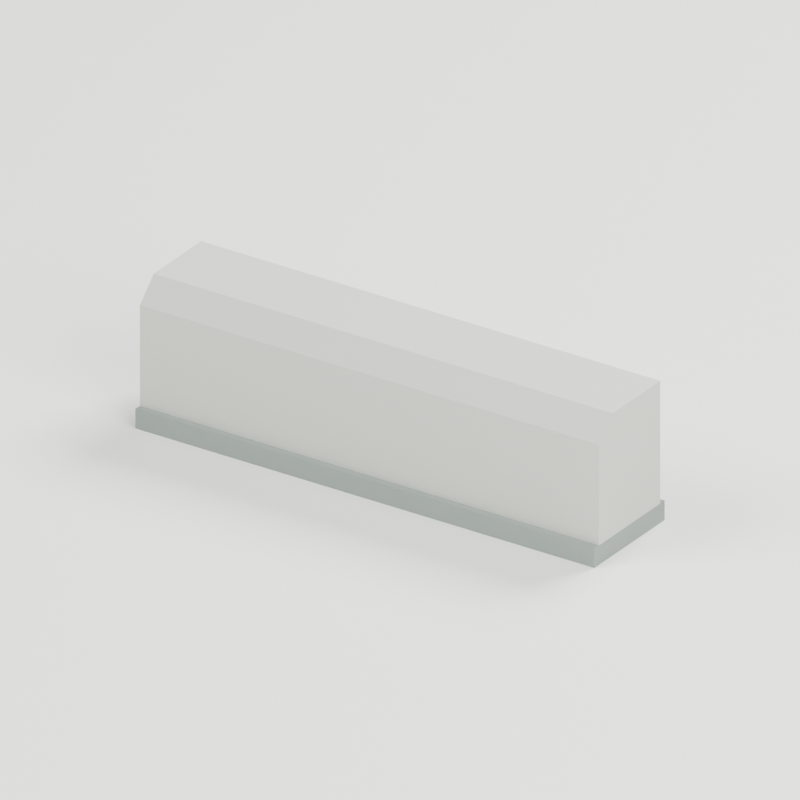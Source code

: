 # Source: road-kerb-module.blend  (saved by Blender 4.0.36; exported with 4.5.12 LTS)
import bpy
from mathutils import Matrix  # noqa: F401  (used for matrix-valued properties, if any)

bpy.ops.wm.read_factory_settings(use_empty=True)
scene = bpy.context.scene
scene.name = 'Scene'

# ---- materials (node trees are filled in below, after node groups)
mat_mortar_bedding = bpy.data.materials.new('Mortar bedding')
mat_mortar_bedding.diffuse_color = (0.2086, 0.2384, 0.2195, 1.0)
mat_precast_kerb_concrete = bpy.data.materials.new('Precast kerb concrete')
mat_precast_kerb_concrete.diffuse_color = (0.4621, 0.4735, 0.4233, 1.0)
mat_studio_floor_only = bpy.data.materials.new('STUDIO floor only')
mat_studio_floor_only.diffuse_color = (0.7157, 0.7305, 0.6867, 1.0)

# ---- material node trees
mat_mortar_bedding.use_nodes = True; mat_mortar_bedding.node_tree.nodes.clear()
_N = mat_mortar_bedding.node_tree.nodes; _L = mat_mortar_bedding.node_tree.links
n0 = _N.new('ShaderNodeBsdfPrincipled'); n0.name = 'Principled BSDF'; n0.location = (10, 300)
n0.inputs[0].default_value = (0.2086, 0.2384, 0.2195, 1.0)
n0.inputs[2].default_value = 0.95
n0.inputs[3].default_value = 1.45
n1 = _N.new('ShaderNodeOutputMaterial'); n1.name = 'Material Output'; n1.location = (300, 300)
_L.new(n0.outputs[0], n1.inputs[0])
n1.is_active_output = True
mat_precast_kerb_concrete.use_nodes = True; mat_precast_kerb_concrete.node_tree.nodes.clear()
_N = mat_precast_kerb_concrete.node_tree.nodes; _L = mat_precast_kerb_concrete.node_tree.links
n0 = _N.new('ShaderNodeBsdfPrincipled'); n0.name = 'Principled BSDF'; n0.location = (10, 300)
n0.inputs[0].default_value = (0.4621, 0.4735, 0.4233, 1.0)
n0.inputs[2].default_value = 0.92
n0.inputs[3].default_value = 1.45
n1 = _N.new('ShaderNodeOutputMaterial'); n1.name = 'Material Output'; n1.location = (300, 300)
_L.new(n0.outputs[0], n1.inputs[0])
n1.is_active_output = True
mat_studio_floor_only.use_nodes = True; mat_studio_floor_only.node_tree.nodes.clear()
_N = mat_studio_floor_only.node_tree.nodes; _L = mat_studio_floor_only.node_tree.links
n0 = _N.new('ShaderNodeBsdfPrincipled'); n0.name = 'Principled BSDF'; n0.location = (10, 300)
n0.inputs[0].default_value = (0.7157, 0.7305, 0.6867, 1.0)
n0.inputs[2].default_value = 0.95
n0.inputs[3].default_value = 1.45
n1 = _N.new('ShaderNodeOutputMaterial'); n1.name = 'Material Output'; n1.location = (300, 300)
_L.new(n0.outputs[0], n1.inputs[0])
n1.is_active_output = True

# ---- world
world_studio = bpy.data.worlds.new('Studio'); scene.world = world_studio
world_studio.use_nodes = True; world_studio.node_tree.nodes.clear()
_N = world_studio.node_tree.nodes; _L = world_studio.node_tree.links
n0 = _N.new('ShaderNodeBackground'); n0.name = 'Background'; n0.location = (10, 300)
n0.inputs[0].default_value = (0.25, 0.31, 0.32, 1.0)
n0.inputs[1].default_value = 0.5
n1 = _N.new('ShaderNodeOutputWorld'); n1.name = 'World Output'; n1.location = (300, 300)
_L.new(n0.outputs[0], n1.inputs[0])
n1.is_active_output = True
world_studio.use_sun_shadow = False
world_studio.sun_shadow_jitter_overblur = 0.0

# ---- cameras
cam_camera = bpy.data.cameras.new('Camera')
cam_camera.type = 'ORTHO'
cam_camera.ortho_scale = 1.45

# ---- lights
light_area = bpy.data.lights.new('Area', 'AREA')
light_area.transmission_factor = 0.0
light_area.energy = 800.0
light_area.shadow_maximum_resolution = 0.006
light_area.use_absolute_resolution = True
light_area.size = 4.0
light_area.size_y = 1.0
light_area_001 = bpy.data.lights.new('Area.001', 'AREA')
light_area_001.transmission_factor = 0.0
light_area_001.energy = 500.0
light_area_001.shadow_maximum_resolution = 0.006
light_area_001.use_absolute_resolution = True
light_area_001.size = 4.0
light_area_001.size_y = 1.0
light_area_002 = bpy.data.lights.new('Area.002', 'AREA')
light_area_002.transmission_factor = 0.0
light_area_002.energy = 900.0
light_area_002.shadow_maximum_resolution = 0.006
light_area_002.use_absolute_resolution = True
light_area_002.size = 3.0
light_area_002.size_y = 1.0

# ---- meshes
me_cube = bpy.data.meshes.new('Cube')
me_cube.from_pydata([(-0.5, -0.115, -0.02), (-0.5, -0.115, 0.02), (-0.5, 0.115, -0.02), (-0.5, 0.115, 0.02), (0.5, -0.115, -0.02), (0.5, -0.115, 0.02), (0.5, 0.115, -0.02), (0.5, 0.115, 0.02)], [], [(0, 1, 3, 2), (2, 3, 7, 6), (6, 7, 5, 4), (4, 5, 1, 0), (2, 6, 4, 0), (7, 3, 1, 5)])
_uv = me_cube.uv_layers.new(name='UVMap')
_uv.uv.foreach_set('vector', [0.375, 0.0, 0.625, 0.0, 0.625, 0.25, 0.375, 0.25, 0.375, 0.25, 0.625, 0.25, 0.625, 0.5, 0.375, 0.5, 0.375, 0.5, 0.625, 0.5, 0.625, 0.75, 0.375, 0.75, 0.375, 0.75, 0.625, 0.75, 0.625, 1.0, 0.375, 1.0, 0.125, 0.5, 0.375, 0.5, 0.375, 0.75, 0.125, 0.75, 0.625, 0.5, 0.875, 0.5, 0.875, 0.75, 0.625, 0.75])
me_cube.materials.append(mat_mortar_bedding)
me_cube.update()
me_chamferedkerb = bpy.data.meshes.new('ChamferedKerb')
me_chamferedkerb.from_pydata([(-0.5, -0.1, 0.04), (-0.5, 0.1, 0.04), (-0.5, 0.1, 0.29), (-0.5, -0.055, 0.29), (-0.5, -0.1, 0.245), (0.5, -0.1, 0.04), (0.5, 0.1, 0.04), (0.5, 0.1, 0.29), (0.5, -0.055, 0.29), (0.5, -0.1, 0.245)], [], [(4, 3, 2, 1, 0), (5, 6, 7, 8, 9), (0, 1, 6, 5), (1, 2, 7, 6), (2, 3, 8, 7), (3, 4, 9, 8), (4, 0, 5, 9)])
me_chamferedkerb.materials.append(mat_precast_kerb_concrete)
me_chamferedkerb.update()
me_cube_001 = bpy.data.meshes.new('Cube.001')
me_cube_001.from_pydata([(-1000.0, -1000.0, -0.03), (-1000.0, -1000.0, 0.03), (-1000.0, 1000.0, -0.03), (-1000.0, 1000.0, 0.03), (1000.0, -1000.0, -0.03), (1000.0, -1000.0, 0.03), (1000.0, 1000.0, -0.03), (1000.0, 1000.0, 0.03)], [], [(0, 1, 3, 2), (2, 3, 7, 6), (6, 7, 5, 4), (4, 5, 1, 0), (2, 6, 4, 0), (7, 3, 1, 5)])
_uv = me_cube_001.uv_layers.new(name='UVMap')
_uv.uv.foreach_set('vector', [0.375, 0.0, 0.625, 0.0, 0.625, 0.25, 0.375, 0.25, 0.375, 0.25, 0.625, 0.25, 0.625, 0.5, 0.375, 0.5, 0.375, 0.5, 0.625, 0.5, 0.625, 0.75, 0.375, 0.75, 0.375, 0.75, 0.625, 0.75, 0.625, 1.0, 0.375, 1.0, 0.125, 0.5, 0.375, 0.5, 0.375, 0.75, 0.125, 0.75, 0.625, 0.5, 0.875, 0.5, 0.875, 0.75, 0.625, 0.75])
me_cube_001.materials.append(mat_studio_floor_only)
me_cube_001.update()

# ---- objects
ob_asset_roadkerbmodule = bpy.data.objects.new('ASSET_RoadKerbModule', None)
ob_bed_mortar = bpy.data.objects.new('BED_Mortar', me_cube)
ob_kerb_precast = bpy.data.objects.new('KERB_Precast', me_chamferedkerb)
ob_connector_left = bpy.data.objects.new('CONNECTOR_Left', None)
ob_connector_right = bpy.data.objects.new('CONNECTOR_Right', None)
ob_studio_floor = bpy.data.objects.new('STUDIO_Floor', me_cube_001)
ob_studio_key = bpy.data.objects.new('STUDIO_Key', light_area)
ob_studio_fill = bpy.data.objects.new('STUDIO_Fill', light_area_001)
ob_studio_rear = bpy.data.objects.new('STUDIO_Rear', light_area_002)
ob_studio_camera = bpy.data.objects.new('STUDIO_Camera', cam_camera)

# ---- transforms, parenting, visibility, modifiers, constraints
ob_asset_roadkerbmodule.location = (0.0, 0.0, 0.0)
ob_bed_mortar.parent = ob_asset_roadkerbmodule
ob_bed_mortar.location = (0.0, 0.0, 0.02)
ob_kerb_precast.parent = ob_asset_roadkerbmodule
ob_kerb_precast.location = (0.0, 0.0, 0.0)
ob_connector_left.parent = ob_asset_roadkerbmodule
ob_connector_left.location = (-0.5, 0.0, 0.04)
ob_connector_right.parent = ob_asset_roadkerbmodule
ob_connector_right.location = (0.5, 0.0, 0.04)
ob_studio_floor.location = (0.0, 0.0, -0.03)
ob_studio_key.location = (-3.0, -4.0, 6.0)
ob_studio_key.rotation_euler = (0.8006, 3.344e-09, -0.6435)
ob_studio_fill.location = (4.0, -2.0, 3.0)
ob_studio_fill.rotation_euler = (1.179, -1.163e-07, 1.107)
ob_studio_rear.location = (1.0, 4.0, 5.0)
ob_studio_rear.rotation_euler = (0.8196, -7.029e-08, 2.897)
ob_studio_camera.location = (2.0, -3.0, 2.0)
ob_studio_camera.rotation_euler = (1.097, -6.241e-08, 0.588)

# ---- collection membership
scene.collection.objects.link(ob_asset_roadkerbmodule)
scene.collection.objects.link(ob_bed_mortar)
scene.collection.objects.link(ob_kerb_precast)
scene.collection.objects.link(ob_connector_left)
scene.collection.objects.link(ob_connector_right)
scene.collection.objects.link(ob_studio_floor)
scene.collection.objects.link(ob_studio_key)
scene.collection.objects.link(ob_studio_fill)
scene.collection.objects.link(ob_studio_rear)
scene.collection.objects.link(ob_studio_camera)

# ---- scene / render settings (as saved in the file)
scene.camera = ob_studio_camera
scene.frame_start = 1; scene.frame_end = 250; scene.frame_set(1)
scene.render.engine = 'CYCLES'
scene.render.resolution_x = 768
scene.render.resolution_y = 768
scene.cycles.use_denoising = False
scene.cycles.samples = 48
scene.cycles.sampling_pattern = 'TABULATED_SOBOL'
bpy.context.view_layer.update()
